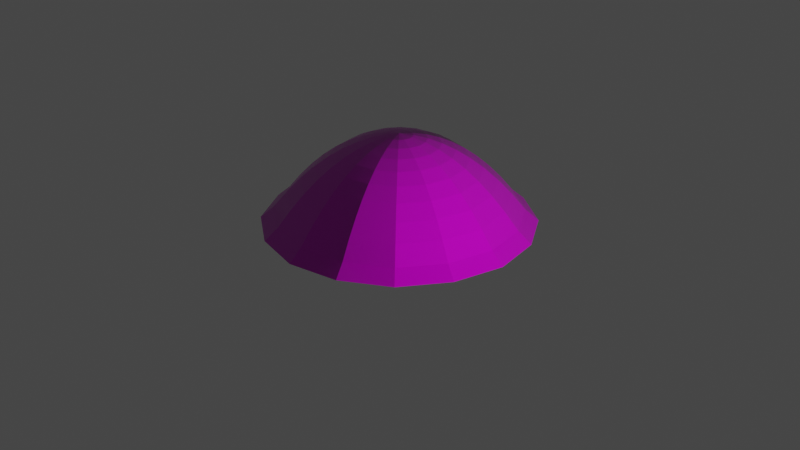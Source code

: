 # Source: Listi.blend  (saved by Blender 3.6.13; exported with 4.5.12 LTS)
import bpy
from mathutils import Matrix  # noqa: F401  (used for matrix-valued properties, if any)

bpy.ops.wm.read_factory_settings(use_empty=True)
scene = bpy.context.scene
scene.name = 'Scene'

# ---- collections
col_collection = bpy.data.collections.new('Collection'); scene.collection.children.link(col_collection)

# ---- images (referenced by path relative to the original .blend; pixels are not part of the script)
import os
ASSET_DIR = os.environ.get("B2B_ASSET_DIR", "")  # directory of the original .blend (textures are referenced by path, not embedded)
HERE = os.path.dirname(os.path.abspath(__file__))  # packed textures are extracted next to this script under _unpacked/

def load_image(name, relpath, width, height, colorspace="sRGB"):
    """Load a texture the original file referenced (path relative to the .blend, or extracted next to this script)."""
    p = next((c for c in (os.path.join(HERE, relpath), os.path.join(ASSET_DIR, relpath)) if relpath and os.path.exists(c)), "")
    if p:
        img = bpy.data.images.load(p, check_existing=True)
        img.name = name
    else:  # same state as the original file: an image datablock whose file is absent (Cycles renders it pink)
        img = bpy.data.images.new(name, width, height)
        img.source = "FILE"
        img.filepath = "//" + (relpath or name)
    img.colorspace_settings.name = colorspace
    return img
img_leaves_forest_ground_nor_gl_8k_png_001 = load_image('leaves_forest_ground_nor_gl_8k.png.001', 'leaves_forest_ground_nor_gl_4k.exr', 1024, 1024, 'Non-Color')
img_leaves_forest_ground_rough_8k_png_001 = load_image('leaves_forest_ground_rough_8k.png.001', 'leaves_forest_ground_rough_4k.exr', 1024, 1024, 'Non-Color')
img_leaves_forest_ground_diff_8k_png_001 = load_image('leaves_forest_ground_diff_8k.png.001', 'leaves_forest_ground_diff_4k.jpg', 1024, 1024, 'sRGB')
img_leaves_forest_ground_disp_8k_png_001 = load_image('leaves_forest_ground_disp_8k.png.001', 'leaves_forest_ground_disp_4k.png', 1024, 1024, 'Non-Color')

# ---- materials (node trees are filled in below, after node groups)
mat_leaves_forest_ground_001 = bpy.data.materials.new('leaves_forest_ground.001')
mat_leaves_forest_ground_001.displacement_method = 'DISPLACEMENT'
mat_leaves_forest_ground_001.use_transparent_shadow = False

# ---- material node trees
mat_leaves_forest_ground_001.use_nodes = True; mat_leaves_forest_ground_001.node_tree.nodes.clear()
_N = mat_leaves_forest_ground_001.node_tree.nodes; _L = mat_leaves_forest_ground_001.node_tree.links
n0 = _N.new('NodeFrame'); n0.name = 'Frame'; n0.location = (-1343, 498)
n0.label = 'Mapping'
n0.width = 400
n1 = _N.new('NodeFrame'); n1.name = 'Frame.001'; n1.location = (-701, 698)
n1.label = 'Textures'
n1.width = 358
n2 = _N.new('ShaderNodeOutputMaterial'); n2.name = 'Material Output'; n2.location = (293, 211)
n3 = _N.new('ShaderNodeNormalMap'); n3.name = 'Normal Map'; n3.location = (-313, 98)
n4 = _N.new('ShaderNodeMapping'); n4.name = 'Mapping'; n4.location = (230, -40)
n4.inputs[3].default_value = (2.0, 2.0, 1.0)
n5 = _N.new('ShaderNodeTexCoord'); n5.name = 'Texture Coordinate'; n5.location = (30, -40)
n6 = _N.new('ShaderNodeBsdfPrincipled'); n6.name = 'Principled BSDF'; n6.location = (-63, 458)
n6.distribution = 'GGX'
n6.subsurface_method = 'BURLEY'
n6.inputs[3].default_value = 1.45
n6.inputs[27].default_value = (0.0, 0.0, 0.0, 1.0)
n6.inputs[28].default_value = 1.0
n7 = _N.new('NodeReroute'); n7.name = 'Reroute'; n7.location = (38, -628)
n7.width = 16
n7.socket_idname = 'NodeSocketVector'
n8 = _N.new('ShaderNodeTexImage'); n8.name = 'Image Texture.003'; n8.location = (88, -600)
n8.label = 'Normal'
n8.image = img_leaves_forest_ground_nor_gl_8k_png_001
n9 = _N.new('ShaderNodeTexImage'); n9.name = 'Image Texture.002'; n9.location = (88, -320)
n9.label = 'Roughness'
n9.image = img_leaves_forest_ground_rough_8k_png_001
n10 = _N.new('ShaderNodeTexImage'); n10.name = 'Image Texture.001'; n10.location = (88, -40)
n10.label = 'Base Color'
n10.image = img_leaves_forest_ground_diff_8k_png_001
n11 = _N.new('ShaderNodeTexImage'); n11.name = 'Image Texture'; n11.location = (88, -880)
n11.label = 'Displacement'
n11.image = img_leaves_forest_ground_disp_8k_png_001
n12 = _N.new('ShaderNodeDisplacement'); n12.name = 'Displacement'; n12.location = (-36, -278)
n12.inputs[2].default_value = 0.032
n13 = _N.new('ShaderNodeMix'); n13.name = 'Mix'; n13.location = (-283, 631)
n13.data_type = 'RGBA'
n13.inputs[0].default_value = 0.0
n13.inputs[7].default_value = (0.1275, 0.0458, 0.009363, 1.0)
n4.parent = n0
n5.parent = n0
n7.parent = n1
n8.parent = n1
n9.parent = n1
n10.parent = n1
n11.parent = n1
_L.new(n6.outputs[0], n2.inputs[0])
_L.new(n11.outputs[0], n12.inputs[0])
_L.new(n12.outputs[0], n2.inputs[2])
_L.new(n13.outputs[2], n6.inputs[0])
_L.new(n9.outputs[0], n6.inputs[2])
_L.new(n8.outputs[0], n3.inputs[1])
_L.new(n3.outputs[0], n6.inputs[5])
_L.new(n7.outputs[0], n10.inputs[0])
_L.new(n7.outputs[0], n9.inputs[0])
_L.new(n7.outputs[0], n8.inputs[0])
_L.new(n7.outputs[0], n11.inputs[0])
_L.new(n4.outputs[0], n7.inputs[0])
_L.new(n5.outputs[2], n4.inputs[0])
_L.new(n10.outputs[0], n13.inputs[6])
n2.is_active_output = True

# ---- world
world_world = bpy.data.worlds.new('World'); scene.world = world_world
world_world.use_nodes = True; world_world.node_tree.nodes.clear()
_N = world_world.node_tree.nodes; _L = world_world.node_tree.links
n0 = _N.new('ShaderNodeOutputWorld'); n0.name = 'World Output'; n0.location = (300, 300)
n1 = _N.new('ShaderNodeBackground'); n1.name = 'Background'; n1.location = (10, 300)
n1.inputs[0].default_value = (0.05088, 0.05088, 0.05088, 1.0)
_L.new(n1.outputs[0], n0.inputs[0])
n0.is_active_output = True
world_world.color = (0.05088, 0.05088, 0.05088)
world_world.use_sun_shadow = False
world_world.sun_shadow_jitter_overblur = 0.0

# ---- cameras
cam_camera = bpy.data.cameras.new('Camera')
cam_camera.clip_end = 100.0
cam_camera.ortho_scale = 7.314

# ---- lights
light_light = bpy.data.lights.new('Light', 'POINT')
light_light.transmission_factor = 0.0
light_light.energy = 1000.0
light_light.shadow_soft_size = 0.1
light_light.shadow_maximum_resolution = 0.006
light_light.use_absolute_resolution = True

# ---- meshes
me_cube_001 = bpy.data.meshes.new('Cube.001')
me_cube_001.from_pydata([(-1.0, -1.0, 0.0), (-1.0, 1.0, 0.0), (1.0, -1.0, 0.0), (1.0, 1.0, 0.0), (-1.415, -6.754e-10, 0.0), (1.415, -6.754e-10, 0.0), (6.754e-10, 1.415, 0.0), (6.754e-10, -1.415, 0.0), (6.754e-10, -6.754e-10, 0.0), (-0.9, -0.9, 0.1279), (-0.8, -0.8, 0.2983), (-0.7, -0.7, 0.4462), (-0.6, -0.6, 0.573), (-0.5, -0.5, 0.6795), (-0.4, -0.4, 0.7668), (-0.3, -0.3, 0.8357), (-0.2, -0.2, 0.8867), (-0.1, -0.1, 0.9204), (-0.1, 0.1, 0.9204), (-0.2, 0.2, 0.8867), (-0.3, 0.3, 0.8357), (-0.4, 0.4, 0.7668), (-0.5, 0.5, 0.6795), (-0.6, 0.6, 0.573), (-0.7, 0.7, 0.4462), (-0.8, 0.8, 0.2983), (-0.9, 0.9, 0.1279), (0.1, 0.1, 0.9204), (0.2, 0.2, 0.8867), (0.3, 0.3, 0.8357), (0.4, 0.4, 0.7668), (0.5, 0.5, 0.6795), (0.6, 0.6, 0.573), (0.7, 0.7, 0.4462), (0.8, 0.8, 0.2983), (0.9, 0.9, 0.1279), (0.1, -0.1, 0.9204), (0.2, -0.2, 0.8867), (0.3, -0.3, 0.8357), (0.4, -0.4, 0.7668), (0.5, -0.5, 0.6795), (0.6, -0.6, 0.573), (0.7, -0.7, 0.4462), (0.8, -0.8, 0.2983), (0.9, -0.9, 0.1279), (0.1416, -6.754e-10, 0.9205), (0.2831, -6.754e-10, 0.8867), (0.4246, -6.754e-10, 0.8357), (0.5661, -6.754e-10, 0.7668), (0.7076, -6.754e-10, 0.6794), (0.8492, -6.754e-10, 0.5727), (0.9907, -6.754e-10, 0.4459), (1.132, -6.754e-10, 0.2978), (1.274, -6.754e-10, 0.1273), (-0.1416, -6.754e-10, 0.9205), (-0.2831, -6.754e-10, 0.8867), (-0.4246, -6.754e-10, 0.8357), (-0.5661, -6.754e-10, 0.7668), (-0.7076, -6.754e-10, 0.6794), (-0.8492, -6.754e-10, 0.5727), (-0.9907, -6.754e-10, 0.4459), (-1.132, -6.754e-10, 0.2978), (-1.274, -6.754e-10, 0.1273), (6.754e-10, -0.1416, 0.9205), (6.754e-10, -0.2831, 0.8867), (6.754e-10, -0.4246, 0.8357), (6.754e-10, -0.5661, 0.7668), (6.754e-10, -0.7076, 0.6794), (6.754e-10, -0.8492, 0.5727), (6.754e-10, -0.9907, 0.4459), (6.754e-10, -1.132, 0.2978), (6.754e-10, -1.274, 0.1273), (6.754e-10, 0.1416, 0.9205), (6.754e-10, 0.2831, 0.8867), (6.754e-10, 0.4246, 0.8357), (6.754e-10, 0.5661, 0.7668), (6.754e-10, 0.7076, 0.6794), (6.754e-10, 0.8492, 0.5727), (6.754e-10, 0.9907, 0.4459), (6.754e-10, 1.132, 0.2978), (6.754e-10, 1.274, 0.1273), (0.5385, -1.301, 0.0), (0.5385, 1.301, 0.0), (0.7621, -4.143e-10, 0.0), (0.4847, -1.171, 0.1276), (0.4308, -1.041, 0.298), (0.377, -0.9105, 0.4461), (0.3231, -0.7804, 0.5729), (0.2693, -0.6503, 0.6795), (0.2154, -0.5203, 0.7668), (0.1616, -0.3902, 0.8357), (0.1077, -0.2602, 0.8867), (0.05386, -0.1301, 0.9204), (0.4847, 1.171, 0.1276), (0.4308, 1.041, 0.298), (0.377, 0.9105, 0.4461), (0.3231, 0.7804, 0.5729), (0.2693, 0.6503, 0.6795), (0.2154, 0.5203, 0.7668), (0.1616, 0.3902, 0.8357), (0.1077, 0.2602, 0.8867), (0.05386, 0.1301, 0.9204), (1.301, 0.5385, 0.0), (-1.301, 0.5385, 0.0), (5.187e-10, 0.7621, 0.0), (1.171, 0.4847, 0.1276), (1.041, 0.4308, 0.298), (0.9105, 0.377, 0.4461), (0.7804, 0.3231, 0.5729), (0.6503, 0.2693, 0.6795), (0.5203, 0.2154, 0.7668), (0.3902, 0.1616, 0.8357), (0.2602, 0.1077, 0.8867), (0.1301, 0.05386, 0.9204), (-1.171, 0.4847, 0.1276), (-1.041, 0.4308, 0.298), (-0.9105, 0.377, 0.4461), (-0.7804, 0.3231, 0.5729), (-0.6503, 0.2693, 0.6795), (-0.5203, 0.2154, 0.7668), (-0.3902, 0.1616, 0.8357), (-0.2602, 0.1077, 0.8867), (-0.1301, 0.05386, 0.9204), (0.6503, 0.6503, 0.0), (-1.301, -0.5385, 0.0), (-2.661e-05, -1.102e-05, 0.9373), (1.301, -0.5385, 0.0), (5.187e-10, -0.7621, 0.0), (-1.171, -0.4847, 0.1276), (-1.041, -0.4308, 0.298), (-0.9105, -0.377, 0.4461), (-0.7804, -0.3231, 0.5729), (-0.6503, -0.2693, 0.6795), (-0.5203, -0.2154, 0.7668), (-0.3902, -0.1616, 0.8357), (-0.2602, -0.1077, 0.8867), (-0.1301, -0.05386, 0.9204), (1.171, -0.4847, 0.1276), (1.041, -0.4308, 0.298), (0.9105, -0.377, 0.4461), (0.7804, -0.3231, 0.5729), (0.6503, -0.2693, 0.6795), (0.5203, -0.2154, 0.7668), (0.3902, -0.1616, 0.8357), (0.2602, -0.1077, 0.8867), (0.1301, -0.05386, 0.9204), (0.6503, -0.6503, 0.0), (-0.5385, 1.301, 0.0), (-0.7621, -4.143e-10, 0.0), (-0.5385, -1.301, 0.0), (-0.4847, 1.171, 0.1276), (-0.4308, 1.041, 0.298), (-0.377, 0.9105, 0.4461), (-0.3231, 0.7804, 0.5729), (-0.2693, 0.6503, 0.6795), (-0.2154, 0.5203, 0.7668), (-0.1616, 0.3902, 0.8357), (-0.1077, 0.2602, 0.8867), (-0.05386, 0.1301, 0.9204), (-0.4847, -1.171, 0.1276), (-0.4308, -1.041, 0.298), (-0.377, -0.9105, 0.4461), (-0.3231, -0.7804, 0.5729), (-0.2693, -0.6503, 0.6795), (-0.2154, -0.5203, 0.7668), (-0.1616, -0.3902, 0.8357), (-0.1077, -0.2602, 0.8867), (-0.05386, -0.1301, 0.9204), (-0.6503, 0.6503, 0.0), (-0.6503, -0.6503, 0.0)], [], [(122, 125, 18), (101, 125, 27), (145, 125, 36), (167, 125, 17), (146, 126, 2, 81), (123, 102, 5, 83), (113, 125, 45), (136, 125, 54), (168, 104, 8, 148), (169, 127, 7, 149), (92, 125, 63), (158, 125, 72), (147, 150, 80, 6), (150, 151, 79, 80), (151, 152, 78, 79), (152, 153, 77, 78), (153, 154, 76, 77), (154, 155, 75, 76), (155, 156, 74, 75), (156, 157, 73, 74), (157, 158, 72, 73), (81, 84, 71, 7), (84, 85, 70, 71), (85, 86, 69, 70), (86, 87, 68, 69), (87, 88, 67, 68), (88, 89, 66, 67), (89, 90, 65, 66), (90, 91, 64, 65), (91, 92, 63, 64), (124, 128, 62, 4), (128, 129, 61, 62), (129, 130, 60, 61), (130, 131, 59, 60), (131, 132, 58, 59), (132, 133, 57, 58), (133, 134, 56, 57), (134, 135, 55, 56), (135, 136, 54, 55), (102, 105, 53, 5), (105, 106, 52, 53), (106, 107, 51, 52), (107, 108, 50, 51), (108, 109, 49, 50), (109, 110, 48, 49), (110, 111, 47, 48), (111, 112, 46, 47), (112, 113, 45, 46), (149, 159, 9, 0), (159, 160, 10, 9), (160, 161, 11, 10), (161, 162, 12, 11), (162, 163, 13, 12), (163, 164, 14, 13), (164, 165, 15, 14), (165, 166, 16, 15), (166, 167, 17, 16), (126, 137, 44, 2), (137, 138, 43, 44), (138, 139, 42, 43), (139, 140, 41, 42), (140, 141, 40, 41), (141, 142, 39, 40), (142, 143, 38, 39), (143, 144, 37, 38), (144, 145, 36, 37), (82, 93, 35, 3), (93, 94, 34, 35), (94, 95, 33, 34), (95, 96, 32, 33), (96, 97, 31, 32), (97, 98, 30, 31), (98, 99, 29, 30), (99, 100, 28, 29), (100, 101, 27, 28), (103, 114, 26, 1), (114, 115, 25, 26), (115, 116, 24, 25), (116, 117, 23, 24), (117, 118, 22, 23), (118, 119, 21, 22), (119, 120, 20, 21), (120, 121, 19, 20), (121, 122, 18, 19), (73, 72, 101, 100), (74, 73, 100, 99), (75, 74, 99, 98), (76, 75, 98, 97), (77, 76, 97, 96), (78, 77, 96, 95), (79, 78, 95, 94), (80, 79, 94, 93), (6, 80, 93, 82), (37, 36, 92, 91), (38, 37, 91, 90), (39, 38, 90, 89), (40, 39, 89, 88), (41, 40, 88, 87), (42, 41, 87, 86), (43, 42, 86, 85), (44, 43, 85, 84), (2, 44, 84, 81), (36, 125, 92), (104, 123, 83, 8), (127, 146, 81, 7), (72, 125, 101), (6, 82, 123, 104), (55, 54, 122, 121), (56, 55, 121, 120), (57, 56, 120, 119), (58, 57, 119, 118), (59, 58, 118, 117), (60, 59, 117, 116), (61, 60, 116, 115), (62, 61, 115, 114), (4, 62, 114, 103), (28, 27, 113, 112), (29, 28, 112, 111), (30, 29, 111, 110), (31, 30, 110, 109), (32, 31, 109, 108), (33, 32, 108, 107), (34, 33, 107, 106), (35, 34, 106, 105), (3, 35, 105, 102), (147, 6, 104, 168), (27, 125, 113), (82, 3, 102, 123), (54, 125, 122), (8, 83, 146, 127), (46, 45, 145, 144), (47, 46, 144, 143), (48, 47, 143, 142), (49, 48, 142, 141), (50, 49, 141, 140), (51, 50, 140, 139), (52, 51, 139, 138), (53, 52, 138, 137), (5, 53, 137, 126), (16, 17, 136, 135), (15, 16, 135, 134), (14, 15, 134, 133), (13, 14, 133, 132), (12, 13, 132, 131), (11, 12, 131, 130), (10, 11, 130, 129), (9, 10, 129, 128), (0, 9, 128, 124), (148, 8, 127, 169), (17, 125, 136), (83, 5, 126, 146), (45, 125, 145), (4, 148, 169, 124), (1, 147, 168, 103), (64, 63, 167, 166), (65, 64, 166, 165), (66, 65, 165, 164), (67, 66, 164, 163), (68, 67, 163, 162), (69, 68, 162, 161), (70, 69, 161, 160), (71, 70, 160, 159), (7, 71, 159, 149), (19, 18, 158, 157), (20, 19, 157, 156), (21, 20, 156, 155), (22, 21, 155, 154), (23, 22, 154, 153), (24, 23, 153, 152), (25, 24, 152, 151), (26, 25, 151, 150), (1, 26, 150, 147), (18, 125, 158), (124, 169, 149, 0), (103, 168, 148, 4), (63, 125, 167)])
_uv = me_cube_001.uv_layers.new(name='UVMap')
_uv.uv.foreach_set('vector', [0.274, 0.2232, 0.26, 0.2438, 0.265, 0.2192, 0.2391, 0.2296, 0.26, 0.2438, 0.2351, 0.2387, 0.2456, 0.2647, 0.26, 0.2438, 0.2546, 0.2687, 0.2805, 0.2582, 0.26, 0.2438, 0.2845, 0.2492, 0.6304, 0.1369, 0.5141, 0.1569, 0.5679, 0.07429, 0.6504, 0.0205, 0.6304, 0.3696, 0.5141, 0.3496, 0.4936, 0.2532, 0.6104, 0.2532, 0.2351, 0.2485, 0.26, 0.2438, 0.2386, 0.2577, 0.2845, 0.2393, 0.26, 0.2438, 0.2809, 0.2301, 0.8631, 0.3696, 0.7468, 0.3896, 0.7468, 0.2532, 0.8832, 0.2532, 0.8631, 0.1369, 0.7468, 0.1168, 0.7468, 0.0, 0.8431, 0.0205, 0.2644, 0.2687, 0.26, 0.2438, 0.2736, 0.2652, 0.2552, 0.2192, 0.26, 0.2438, 0.246, 0.2227, 0.2006, 2.437e-09, 0.2071, 0.02425, 0.1246, 0.05597, 0.109, 0.03525, 0.2071, 0.02425, 0.2141, 0.04833, 0.1408, 0.07653, 0.1246, 0.05597, 0.2141, 0.04833, 0.2208, 0.0725, 0.1566, 0.09717, 0.1408, 0.07653, 0.2208, 0.0725, 0.2272, 0.09675, 0.1722, 0.1179, 0.1566, 0.09717, 0.2272, 0.09675, 0.2333, 0.1211, 0.1875, 0.1387, 0.1722, 0.1179, 0.2333, 0.1211, 0.2392, 0.1455, 0.2025, 0.1596, 0.1875, 0.1387, 0.2392, 0.1455, 0.2447, 0.17, 0.2173, 0.1806, 0.2025, 0.1596, 0.2447, 0.17, 0.2501, 0.1945, 0.2318, 0.2016, 0.2173, 0.1806, 0.2501, 0.1945, 0.2552, 0.2192, 0.246, 0.2227, 0.2318, 0.2016, 0.293, 0.4952, 0.2901, 0.4699, 0.3726, 0.4382, 0.3846, 0.4599, 0.2901, 0.4699, 0.2879, 0.4445, 0.3612, 0.4163, 0.3726, 0.4382, 0.2879, 0.4445, 0.2854, 0.4191, 0.3495, 0.3944, 0.3612, 0.4163, 0.2854, 0.4191, 0.2826, 0.3939, 0.3376, 0.3727, 0.3495, 0.3944, 0.2826, 0.3939, 0.2795, 0.3687, 0.3253, 0.3511, 0.3376, 0.3727, 0.2795, 0.3687, 0.2761, 0.3436, 0.3127, 0.3295, 0.3253, 0.3511, 0.2761, 0.3436, 0.2724, 0.3185, 0.2999, 0.308, 0.3127, 0.3295, 0.2724, 0.3185, 0.2685, 0.2936, 0.2869, 0.2865, 0.2999, 0.308, 0.2685, 0.2936, 0.2644, 0.2687, 0.2736, 0.2652, 0.2869, 0.2865, 0.4936, 0.2017, 0.4707, 0.2058, 0.4389, 0.123, 0.4583, 0.1098, 0.4707, 0.2058, 0.4484, 0.2097, 0.4202, 0.1362, 0.4389, 0.123, 0.4484, 0.2097, 0.4259, 0.2137, 0.4011, 0.1493, 0.4202, 0.1362, 0.4259, 0.2137, 0.403, 0.2178, 0.3818, 0.1626, 0.4011, 0.1493, 0.403, 0.2178, 0.3798, 0.2219, 0.3621, 0.176, 0.3818, 0.1626, 0.3798, 0.2219, 0.3563, 0.2262, 0.3422, 0.1894, 0.3621, 0.176, 0.3563, 0.2262, 0.3326, 0.2305, 0.322, 0.2029, 0.3422, 0.1894, 0.3326, 0.2305, 0.3087, 0.2349, 0.3016, 0.2165, 0.322, 0.2029, 0.3087, 0.2349, 0.2845, 0.2393, 0.2809, 0.2301, 0.3016, 0.2165, -2.33e-08, 0.2934, 0.02648, 0.2883, 0.05825, 0.3711, 0.03531, 0.3854, 0.02648, 0.2883, 0.05356, 0.2831, 0.08181, 0.3567, 0.05825, 0.3711, 0.05356, 0.2831, 0.08033, 0.2779, 0.105, 0.3423, 0.08181, 0.3567, 0.08033, 0.2779, 0.1068, 0.2728, 0.128, 0.328, 0.105, 0.3423, 0.1068, 0.2728, 0.133, 0.2678, 0.1506, 0.3138, 0.128, 0.328, 0.133, 0.2678, 0.1589, 0.2629, 0.173, 0.2997, 0.1506, 0.3138, 0.1589, 0.2629, 0.1845, 0.258, 0.1951, 0.2856, 0.173, 0.2997, 0.1845, 0.258, 0.2099, 0.2532, 0.217, 0.2716, 0.1951, 0.2856, 0.2099, 0.2532, 0.2351, 0.2485, 0.2386, 0.2577, 0.217, 0.2716, 0.4539, 0.3903, 0.435, 0.3755, 0.4707, 0.2945, 0.4936, 0.3002, 0.435, 0.3755, 0.4167, 0.3606, 0.4484, 0.2885, 0.4707, 0.2945, 0.4167, 0.3606, 0.3981, 0.3457, 0.4259, 0.2827, 0.4484, 0.2885, 0.3981, 0.3457, 0.3791, 0.3309, 0.403, 0.2769, 0.4259, 0.2827, 0.3791, 0.3309, 0.3599, 0.3162, 0.3798, 0.2712, 0.403, 0.2769, 0.3599, 0.3162, 0.3405, 0.3016, 0.3563, 0.2656, 0.3798, 0.2712, 0.3405, 0.3016, 0.3207, 0.2871, 0.3326, 0.2601, 0.3563, 0.2656, 0.3207, 0.2871, 0.3007, 0.2726, 0.3087, 0.2546, 0.3326, 0.2601, 0.3007, 0.2726, 0.2805, 0.2582, 0.2845, 0.2492, 0.3087, 0.2546, 0.1049, 0.455, 0.1209, 0.4338, 0.2017, 0.4698, 0.1947, 0.495, 0.1209, 0.4338, 0.1375, 0.4124, 0.2093, 0.4443, 0.2017, 0.4698, 0.1375, 0.4124, 0.1537, 0.391, 0.2166, 0.419, 0.2093, 0.4443, 0.1537, 0.391, 0.1697, 0.3698, 0.2236, 0.3938, 0.2166, 0.419, 0.1697, 0.3698, 0.1854, 0.3486, 0.2303, 0.3686, 0.2236, 0.3938, 0.1854, 0.3486, 0.2008, 0.3275, 0.2368, 0.3435, 0.2303, 0.3686, 0.2008, 0.3275, 0.216, 0.3065, 0.243, 0.3185, 0.2368, 0.3435, 0.216, 0.3065, 0.2309, 0.2855, 0.2489, 0.2935, 0.243, 0.3185, 0.2309, 0.2855, 0.2456, 0.2647, 0.2546, 0.2687, 0.2489, 0.2935, 0.03969, 0.1049, 0.0622, 0.1186, 0.02648, 0.1997, -1.722e-08, 0.1949, 0.0622, 0.1186, 0.08532, 0.1322, 0.05357, 0.2043, 0.02648, 0.1997, 0.08532, 0.1322, 0.1081, 0.1459, 0.08034, 0.2089, 0.05357, 0.2043, 0.1081, 0.1459, 0.1306, 0.1597, 0.1068, 0.2137, 0.08034, 0.2089, 0.1306, 0.1597, 0.1528, 0.1735, 0.133, 0.2185, 0.1068, 0.2137, 0.1528, 0.1735, 0.1748, 0.1874, 0.1589, 0.2235, 0.133, 0.2185, 0.1748, 0.1874, 0.1965, 0.2014, 0.1845, 0.2285, 0.1589, 0.2235, 0.1965, 0.2014, 0.2179, 0.2155, 0.2099, 0.2335, 0.1845, 0.2285, 0.2179, 0.2155, 0.2391, 0.2296, 0.2351, 0.2387, 0.2099, 0.2335, 0.3887, 0.04013, 0.3763, 0.06037, 0.2955, 0.0244, 0.2989, 0.0001738, 0.3763, 0.06037, 0.3646, 0.08044, 0.2927, 0.04847, 0.2955, 0.0244, 0.3646, 0.08044, 0.3524, 0.1006, 0.2895, 0.07262, 0.2927, 0.04847, 0.3524, 0.1006, 0.34, 0.1208, 0.2861, 0.09685, 0.2895, 0.07262, 0.34, 0.1208, 0.3274, 0.1411, 0.2824, 0.1212, 0.2861, 0.09685, 0.3274, 0.1411, 0.3144, 0.1615, 0.2784, 0.1456, 0.2824, 0.1212, 0.3144, 0.1615, 0.3012, 0.182, 0.2742, 0.17, 0.2784, 0.1456, 0.3012, 0.182, 0.2877, 0.2026, 0.2697, 0.1946, 0.2742, 0.17, 0.2877, 0.2026, 0.274, 0.2232, 0.265, 0.2192, 0.2697, 0.1946, 0.2318, 0.2016, 0.246, 0.2227, 0.2391, 0.2296, 0.2179, 0.2155, 0.2173, 0.1806, 0.2318, 0.2016, 0.2179, 0.2155, 0.1965, 0.2014, 0.2025, 0.1596, 0.2173, 0.1806, 0.1965, 0.2014, 0.1748, 0.1874, 0.1875, 0.1387, 0.2025, 0.1596, 0.1748, 0.1874, 0.1528, 0.1735, 0.1722, 0.1179, 0.1875, 0.1387, 0.1528, 0.1735, 0.1306, 0.1597, 0.1566, 0.09717, 0.1722, 0.1179, 0.1306, 0.1597, 0.1081, 0.1459, 0.1408, 0.07653, 0.1566, 0.09717, 0.1081, 0.1459, 0.08532, 0.1322, 0.1246, 0.05597, 0.1408, 0.07653, 0.08532, 0.1322, 0.0622, 0.1186, 0.109, 0.03525, 0.1246, 0.05597, 0.0622, 0.1186, 0.03969, 0.1049, 0.2489, 0.2935, 0.2546, 0.2687, 0.2644, 0.2687, 0.2685, 0.2936, 0.243, 0.3185, 0.2489, 0.2935, 0.2685, 0.2936, 0.2724, 0.3185, 0.2368, 0.3435, 0.243, 0.3185, 0.2724, 0.3185, 0.2761, 0.3436, 0.2303, 0.3686, 0.2368, 0.3435, 0.2761, 0.3436, 0.2795, 0.3687, 0.2236, 0.3938, 0.2303, 0.3686, 0.2795, 0.3687, 0.2826, 0.3939, 0.2166, 0.419, 0.2236, 0.3938, 0.2826, 0.3939, 0.2854, 0.4191, 0.2093, 0.4443, 0.2166, 0.419, 0.2854, 0.4191, 0.2879, 0.4445, 0.2017, 0.4698, 0.2093, 0.4443, 0.2879, 0.4445, 0.2901, 0.4699, 0.1947, 0.495, 0.2017, 0.4698, 0.2901, 0.4699, 0.293, 0.4952, 0.2546, 0.2687, 0.26, 0.2438, 0.2644, 0.2687, 0.7468, 0.3896, 0.6304, 0.3696, 0.6104, 0.2532, 0.7468, 0.2532, 0.7468, 0.1168, 0.6304, 0.1369, 0.6504, 0.0205, 0.7468, 0.0, 0.246, 0.2227, 0.26, 0.2438, 0.2391, 0.2296, 0.7468, 0.5064, 0.6504, 0.4859, 0.6304, 0.3696, 0.7468, 0.3896, 0.3016, 0.2165, 0.2809, 0.2301, 0.274, 0.2232, 0.2877, 0.2026, 0.322, 0.2029, 0.3016, 0.2165, 0.2877, 0.2026, 0.3012, 0.182, 0.3422, 0.1894, 0.322, 0.2029, 0.3012, 0.182, 0.3144, 0.1615, 0.3621, 0.176, 0.3422, 0.1894, 0.3144, 0.1615, 0.3274, 0.1411, 0.3818, 0.1626, 0.3621, 0.176, 0.3274, 0.1411, 0.34, 0.1208, 0.4011, 0.1493, 0.3818, 0.1626, 0.34, 0.1208, 0.3524, 0.1006, 0.4202, 0.1362, 0.4011, 0.1493, 0.3524, 0.1006, 0.3646, 0.08044, 0.4389, 0.123, 0.4202, 0.1362, 0.3646, 0.08044, 0.3763, 0.06037, 0.4583, 0.1098, 0.4389, 0.123, 0.3763, 0.06037, 0.3887, 0.04013, 0.2099, 0.2335, 0.2351, 0.2387, 0.2351, 0.2485, 0.2099, 0.2532, 0.1845, 0.2285, 0.2099, 0.2335, 0.2099, 0.2532, 0.1845, 0.258, 0.1589, 0.2235, 0.1845, 0.2285, 0.1845, 0.258, 0.1589, 0.2629, 0.133, 0.2185, 0.1589, 0.2235, 0.1589, 0.2629, 0.133, 0.2678, 0.1068, 0.2137, 0.133, 0.2185, 0.133, 0.2678, 0.1068, 0.2728, 0.08034, 0.2089, 0.1068, 0.2137, 0.1068, 0.2728, 0.08033, 0.2779, 0.05357, 0.2043, 0.08034, 0.2089, 0.08033, 0.2779, 0.05356, 0.2831, 0.02648, 0.1997, 0.05357, 0.2043, 0.05356, 0.2831, 0.02648, 0.2883, -1.722e-08, 0.1949, 0.02648, 0.1997, 0.02648, 0.2883, -2.33e-08, 0.2934, 0.8431, 0.4859, 0.7468, 0.5064, 0.7468, 0.3896, 0.8631, 0.3696, 0.2351, 0.2387, 0.26, 0.2438, 0.2351, 0.2485, 0.6504, 0.4859, 0.5679, 0.4321, 0.5141, 0.3496, 0.6304, 0.3696, 0.2809, 0.2301, 0.26, 0.2438, 0.274, 0.2232, 0.7468, 0.2532, 0.6104, 0.2532, 0.6304, 0.1369, 0.7468, 0.1168, 0.217, 0.2716, 0.2386, 0.2577, 0.2456, 0.2647, 0.2309, 0.2855, 0.1951, 0.2856, 0.217, 0.2716, 0.2309, 0.2855, 0.216, 0.3065, 0.173, 0.2997, 0.1951, 0.2856, 0.216, 0.3065, 0.2008, 0.3275, 0.1506, 0.3138, 0.173, 0.2997, 0.2008, 0.3275, 0.1854, 0.3486, 0.128, 0.328, 0.1506, 0.3138, 0.1854, 0.3486, 0.1697, 0.3698, 0.105, 0.3423, 0.128, 0.328, 0.1697, 0.3698, 0.1537, 0.391, 0.08181, 0.3567, 0.105, 0.3423, 0.1537, 0.391, 0.1375, 0.4124, 0.05825, 0.3711, 0.08181, 0.3567, 0.1375, 0.4124, 0.1209, 0.4338, 0.03531, 0.3854, 0.05825, 0.3711, 0.1209, 0.4338, 0.1049, 0.455, 0.3087, 0.2546, 0.2845, 0.2492, 0.2845, 0.2393, 0.3087, 0.2349, 0.3326, 0.2601, 0.3087, 0.2546, 0.3087, 0.2349, 0.3326, 0.2305, 0.3563, 0.2656, 0.3326, 0.2601, 0.3326, 0.2305, 0.3563, 0.2262, 0.3798, 0.2712, 0.3563, 0.2656, 0.3563, 0.2262, 0.3798, 0.2219, 0.403, 0.2769, 0.3798, 0.2712, 0.3798, 0.2219, 0.403, 0.2178, 0.4259, 0.2827, 0.403, 0.2769, 0.403, 0.2178, 0.4259, 0.2137, 0.4484, 0.2885, 0.4259, 0.2827, 0.4259, 0.2137, 0.4484, 0.2097, 0.4707, 0.2945, 0.4484, 0.2885, 0.4484, 0.2097, 0.4707, 0.2058, 0.4936, 0.3002, 0.4707, 0.2945, 0.4707, 0.2058, 0.4936, 0.2017, 0.8832, 0.2532, 0.7468, 0.2532, 0.7468, 0.1168, 0.8631, 0.1369, 0.2845, 0.2492, 0.26, 0.2438, 0.2845, 0.2393, 0.6104, 0.2532, 0.4936, 0.2532, 0.5141, 0.1569, 0.6304, 0.1369, 0.2386, 0.2577, 0.26, 0.2438, 0.2456, 0.2647, 1.0, 0.2532, 0.8832, 0.2532, 0.8631, 0.1369, 0.9795, 0.1569, 0.9257, 0.4321, 0.8431, 0.4859, 0.8631, 0.3696, 0.9795, 0.3496, 0.2869, 0.2865, 0.2736, 0.2652, 0.2805, 0.2582, 0.3007, 0.2726, 0.2999, 0.308, 0.2869, 0.2865, 0.3007, 0.2726, 0.3207, 0.2871, 0.3127, 0.3295, 0.2999, 0.308, 0.3207, 0.2871, 0.3405, 0.3016, 0.3253, 0.3511, 0.3127, 0.3295, 0.3405, 0.3016, 0.3599, 0.3162, 0.3376, 0.3727, 0.3253, 0.3511, 0.3599, 0.3162, 0.3791, 0.3309, 0.3495, 0.3944, 0.3376, 0.3727, 0.3791, 0.3309, 0.3981, 0.3457, 0.3612, 0.4163, 0.3495, 0.3944, 0.3981, 0.3457, 0.4167, 0.3606, 0.3726, 0.4382, 0.3612, 0.4163, 0.4167, 0.3606, 0.435, 0.3755, 0.3846, 0.4599, 0.3726, 0.4382, 0.435, 0.3755, 0.4539, 0.3903, 0.2697, 0.1946, 0.265, 0.2192, 0.2552, 0.2192, 0.2501, 0.1945, 0.2742, 0.17, 0.2697, 0.1946, 0.2501, 0.1945, 0.2447, 0.17, 0.2784, 0.1456, 0.2742, 0.17, 0.2447, 0.17, 0.2392, 0.1455, 0.2824, 0.1212, 0.2784, 0.1456, 0.2392, 0.1455, 0.2333, 0.1211, 0.2861, 0.09685, 0.2824, 0.1212, 0.2333, 0.1211, 0.2272, 0.09675, 0.2895, 0.07262, 0.2861, 0.09685, 0.2272, 0.09675, 0.2208, 0.0725, 0.2927, 0.04847, 0.2895, 0.07262, 0.2208, 0.0725, 0.2141, 0.04833, 0.2955, 0.0244, 0.2927, 0.04847, 0.2141, 0.04833, 0.2071, 0.02425, 0.2989, 0.0001738, 0.2955, 0.0244, 0.2071, 0.02425, 0.2006, 2.437e-09, 0.265, 0.2192, 0.26, 0.2438, 0.2552, 0.2192, 0.9795, 0.1569, 0.8631, 0.1369, 0.8431, 0.0205, 0.9257, 0.07429, 0.9795, 0.3496, 0.8631, 0.3696, 0.8832, 0.2532, 1.0, 0.2532, 0.2736, 0.2652, 0.26, 0.2438, 0.2805, 0.2582])
me_cube_001.materials.append(mat_leaves_forest_ground_001)
me_cube_001.update()

# ---- objects
ob_light = bpy.data.objects.new('Light', light_light)
ob_camera = bpy.data.objects.new('Camera', cam_camera)
ob_listi = bpy.data.objects.new('Listi', me_cube_001)

# ---- transforms, parenting, visibility, modifiers, constraints
ob_light.location = (4.076, 1.005, 5.904)
ob_light.rotation_euler = (0.6503, 0.05522, 1.866)
ob_light.lock_rotations_4d = False
ob_light.empty_display_type = 'ARROWS'
ob_light.color = (0.0, 0.0, 0.0, 0.0)
ob_light.lineart.crease_threshold = 0.0
ob_camera.location = (7.359, -6.926, 4.958)
ob_camera.rotation_euler = (1.109, 0.0, 0.8149)
ob_camera.lock_rotations_4d = False
ob_camera.empty_display_type = 'ARROWS'
ob_camera.color = (0.0, 0.0, 0.0, 0.0)
ob_camera.display_type = 'WIRE'
ob_camera.lineart.crease_threshold = 0.0
ob_listi.location = (0.0, 0.0, 0.0)

# ---- collection membership
col_collection.objects.link(ob_light)
col_collection.objects.link(ob_camera)
col_collection.objects.link(ob_listi)

# ---- scene / render settings (as saved in the file)
scene.camera = ob_camera
scene.frame_start = 1; scene.frame_end = 250; scene.frame_set(1)
scene.render.engine = 'BLENDER_EEVEE_NEXT'
scene.cycles.sampling_pattern = 'TABULATED_SOBOL'
scene.view_settings.view_transform = 'Filmic'
bpy.context.view_layer.update()
